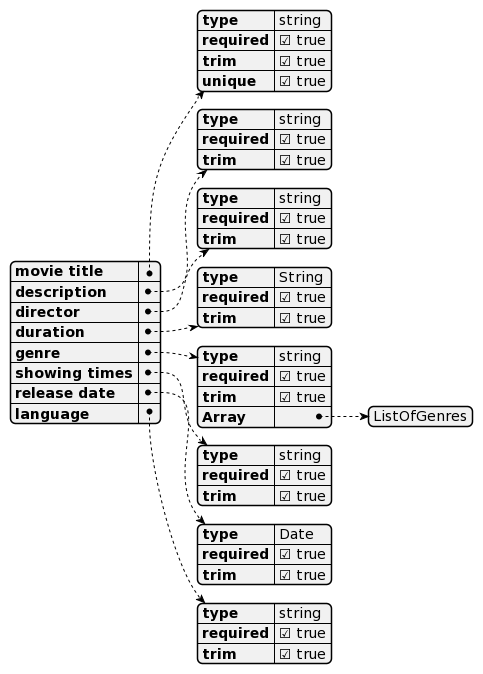

The diagram above was rendered by PlantUML. Its source (embedded in the PNG):
@startjson
{
   "movie title":{
      "type":"string",
      "required":true,
      "trim":true,
      "unique":true
   },
   "description":{
      "type":"string",
      "required":true,
      "trim":true
   },
   "director":{
      "type":"string",
      "required":true,
      "trim":true
   },
   "duration":{
      "type":"String",
      "required":true,
      "trim":true
   },
   "genre":{
      "type":"string",
      "required":true,
      "trim":true,
      "Array":[
         "ListOfGenres"
      ]
   },
   "showing times":{
      "type":"string",
      "required":true,
      "trim":true
   },
   "release date":{
      "type":"Date",
      "required":true,
      "trim":true
   },
   "language":{
      "type":"string",
      "required":true,
      "trim":true
   }
}
@endjson